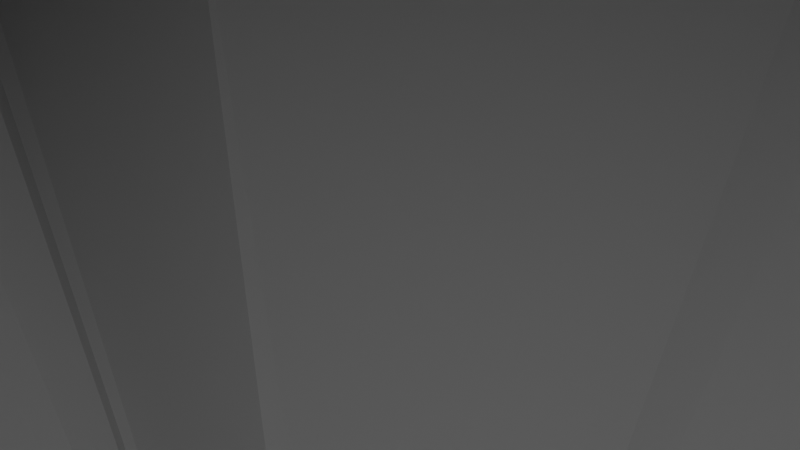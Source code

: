 # Source: TheDraconian_1.blend  (saved by Blender 2.90.8; exported with 4.5.12 LTS)
import bpy
from mathutils import Matrix  # noqa: F401  (used for matrix-valued properties, if any)

bpy.ops.wm.read_factory_settings(use_empty=True)
scene = bpy.context.scene
scene.name = 'Scene'

# ---- collections
col_collection = bpy.data.collections.new('Collection'); scene.collection.children.link(col_collection)

# ---- materials (node trees are filled in below, after node groups)
mat_material = bpy.data.materials.new('Material')
mat_material.alpha_threshold = 0.0
mat_material.use_transparent_shadow = False
mat_material.line_color = (0.0, 0.0, 0.0, 1.0)

# ---- material node trees
mat_material.use_nodes = True; mat_material.node_tree.nodes.clear()
_N = mat_material.node_tree.nodes; _L = mat_material.node_tree.links
n0 = _N.new('ShaderNodeOutputMaterial'); n0.name = 'Material Output'; n0.location = (300, 300)
n1 = _N.new('ShaderNodeBsdfPrincipled'); n1.name = 'Principled BSDF'; n1.location = (10, 300)
n1.distribution = 'GGX'
n1.subsurface_method = 'BURLEY'
n1.inputs[2].default_value = 0.4
n1.inputs[3].default_value = 1.45
n1.inputs[27].default_value = (0.0, 0.0, 0.0, 1.0)
n1.inputs[28].default_value = 1.0
_L.new(n1.outputs[0], n0.inputs[0])
n0.is_active_output = True

# ---- world
world_world = bpy.data.worlds.new('World'); scene.world = world_world
world_world.use_nodes = True; world_world.node_tree.nodes.clear()
_N = world_world.node_tree.nodes; _L = world_world.node_tree.links
n0 = _N.new('ShaderNodeOutputWorld'); n0.name = 'World Output'; n0.location = (300, 300)
n1 = _N.new('ShaderNodeBackground'); n1.name = 'Background'; n1.location = (10, 300)
n1.inputs[0].default_value = (0.05088, 0.05088, 0.05088, 1.0)
_L.new(n1.outputs[0], n0.inputs[0])
n0.is_active_output = True
world_world.color = (0.05088, 0.05088, 0.05088)
world_world.use_sun_shadow = False
world_world.sun_shadow_jitter_overblur = 0.0

# ---- cameras
cam_camera = bpy.data.cameras.new('Camera')
cam_camera.clip_end = 100.0
cam_camera.ortho_scale = 7.314

# ---- lights
light_light = bpy.data.lights.new('Light', 'POINT')
light_light.transmission_factor = 0.0
light_light.energy = 1000.0
light_light.shadow_soft_size = 0.1
light_light.shadow_maximum_resolution = 0.006
light_light.use_absolute_resolution = True

# ---- meshes
me_cube = bpy.data.meshes.new('Cube')
me_cube.from_pydata([(1.0, 17.37, 18.77), (1.0, 0.7646, -18.27), (1.0, -25.88, 13.08), (1.0, -1.235, -18.27), (4.963e-15, 17.37, 18.77), (-3.214e-15, 0.7646, -18.27), (3.7e-15, -25.88, 13.08), (-3.214e-15, -1.235, -18.27), (-2.613e-17, 48.39, -0.1177), (3.763e-17, -89.63, -2.048), (34.03, -85.88, 0.1695), (38.07, 22.45, -0.1177), (64.69, -24.1, -0.03199), (-3.214e-15, -0.2354, -18.27), (1.0, -0.1961, 18.97), (5.009e-15, -0.1961, 18.97), (1.0, -0.2354, -18.27), (1.351e-16, -37.1, 0.8011), (41.7, -39.12, 0.1187), (38.07, 22.45, 1.003), (-2.036e-16, -37.59, -1.076), (34.0, -85.89, 0.777), (2.639e-16, -89.71, 1.989), (2.794, -89.61, -2.048), (2.772, -89.61, 1.986), (3.421, -95.19, -2.048), (3.435, -95.16, 1.994), (4.724, -95.12, -2.022), (4.687, -95.11, 1.984), (5.326, -89.74, -2.022), (5.35, -89.74, 1.99), (8.525, -89.66, 1.999), (8.537, -89.66, -2.043), (8.743, -94.45, -2.043), (8.734, -94.44, 2.001), (9.071, -95.38, 1.997), (9.064, -95.38, -2.043), (9.199, -101.5, 1.996), (9.189, -101.5, -2.043), (9.43, -101.9, 1.993), (9.425, -101.9, -2.043), (9.513, -106.6, 1.991), (9.514, -106.6, -2.043), (9.929, -106.6, 2.002), (9.929, -106.6, -2.043), (9.923, -107.0, -2.043), (9.924, -107.0, 1.996), (11.29, -106.9, 2.033), (11.31, -106.9, -2.043), (11.44, -101.6, -2.043), (11.43, -101.7, 2.03), (11.61, -101.5, 2.025), (11.61, -101.5, -2.043), (11.78, -96.16, 2.019), (11.77, -96.16, -2.043), (11.89, -96.1, 2.018), (11.88, -96.1, -2.043), (11.98, -95.25, 2.017), (11.98, -95.25, -2.043), (12.23, -95.18, 2.016), (12.22, -95.17, -2.043), (12.99, -93.62, 2.015), (12.98, -93.64, -2.043), (12.88, -91.13, -2.043), (12.88, -91.13, 2.015), (13.22, -91.11, 2.014), (13.2, -91.12, -2.043), (13.12, -84.05, -2.043), (13.12, -84.05, 2.013), (8.782, -76.89, 2.002), (8.773, -76.89, -2.043), (8.305, -76.83, 1.999), (8.307, -76.83, -2.043), (8.299, -72.63, 1.995), (8.282, -72.62, -2.043), (8.598, -72.39, 1.995), (8.598, -72.39, -2.043), (12.07, -60.26, 1.987), (12.06, -60.3, -2.043), (13.44, -56.42, -2.043), (13.44, -56.42, 1.984), (18.86, -44.8, 0.8911), (18.85, -44.84, 0.1695), (31.06, -42.56, 0.1695), (31.08, -42.52, 0.8879), (32.52, -60.17, 0.8856), (32.52, -60.15, 0.1695), (32.87, -60.15, 0.8805), (32.87, -60.17, 0.1695), (33.08, -68.07, 0.8771), (33.05, -68.12, 0.1695), (33.54, -69.2, 0.8728), (33.53, -69.23, 0.1695), (58.76, -24.25, 2.622), (34.4, -85.87, 0.7123), (36.34, -59.56, 1.603), (36.41, -63.17, 1.302), (35.52, -63.19, 1.01), (35.13, -70.71, 0.8393), (35.13, -70.71, 0.2421), (35.54, -63.2, 0.4294), (36.37, -63.18, 0.6523), (36.3, -59.55, 0.793), (64.69, -24.1, 1.056), (58.76, -24.25, 1.045), (34.41, -85.86, 0.1999), (64.71, -24.67, -0.0331), (64.71, -24.67, 1.055), (68.58, -24.08, -0.03445), (68.57, -24.08, 1.055), (69.22, -16.22, -0.0355), (69.21, -16.22, 1.054), (66.89, -16.22, -0.03629), (66.88, -16.22, 1.053), (69.19, -24.03, 1.054), (69.2, -24.03, -0.03504), (68.58, -24.66, -0.03378), (68.58, -24.66, 1.055), (66.89, -16.61, -0.03713), (66.88, -16.61, 1.053), (62.57, -16.7, -0.03789), (62.56, -16.7, 1.052), (62.56, -17.6, -0.03858), (62.54, -17.6, 1.052), (61.63, -17.64, -0.03929), (61.62, -17.64, 1.052), (60.84, -16.64, -0.03993), (60.83, -16.64, 1.051), (60.88, -15.48, -0.04058), (60.87, -15.48, 1.051), (50.31, -15.49, -0.04134), (50.3, -15.49, 1.05), (50.33, -13.57, -0.04207), (50.32, -13.57, 1.05), (46.94, -12.26, -0.04294), (46.92, -12.26, 1.049), (46.96, 2.304, -0.04375), (46.94, 2.304, 1.049), (46.03, 3.678, -0.04441), (46.01, 3.678, 1.048), (46.05, 6.652, -0.04522), (46.03, 6.652, 1.048), (46.99, 7.527, -0.04597), (46.97, 7.527, 1.047), (47.03, 9.181, -0.04678), (47.01, 9.181, 1.047), (49.01, 11.18, -0.04762), (48.98, 11.18, 1.046), (49.72, 10.58, -0.04833), (49.7, 10.58, 1.046), (53.26, 14.08, -0.04912), (53.23, 14.08, 1.046), (52.86, 15.01, -0.04993), (52.83, 15.01, 1.045), (70.05, 15.15, -0.05094), (70.02, 15.15, 1.044), (70.0, 19.49, -0.0622), (69.96, 19.49, 1.038), (67.62, 21.06, -0.07251), (67.62, 21.06, 1.031), (67.59, 22.46, -0.08468), (67.59, 22.46, 1.024), (1.821e-16, 48.4, 0.9885), (12.47, 44.91, 2.081), (12.47, 44.91, -0.1177), (12.4, 48.2, 2.08), (12.4, 48.19, -0.1177), (16.82, 44.77, -0.1177), (16.82, 44.78, 0.9936), (2.966e-16, -87.74, 1.988), (11.98, -95.25, -2.043), (31.08, -38.6, 0.2925), (1.775, -37.19, 0.7721), (1.775, -87.74, 1.99), (9.679, -68.61, -2.043), (9.678, -68.61, 1.993), (1.775, -68.61, 1.99), (3.178e-16, -68.61, 1.988), (3.654, -37.28, 0.7413), (3.627, -68.6, 1.989), (3.627, -87.74, 1.987), (3.662, -76.89, 3.586), (3.627, -75.88, 2.522), (6.401e-16, -76.89, 3.524), (3.623, -70.46, 3.649), (3.627, -68.61, 1.991), (6.749e-16, -70.47, 3.603), (2.877, -77.58, 2.922), (3.648, -77.58, 2.921), (4.972e-16, -77.58, 2.885), (0.7384, -77.58, 2.886), (3.627, -77.58, 2.519), (3.645, -84.89, 2.903), (3.627, -84.92, 1.99), (2.681, -84.89, 2.903), (0.9564, -84.89, 2.899), (4.709e-16, -84.89, 2.9), (5.205, -68.6, 1.99), (3.627, -84.25, 1.99), (4.918, -83.37, 1.989), (3.627, -83.83, 2.518), (4.531, -83.27, 2.518), (4.782, -68.6, 1.99), (3.627, -69.48, 2.52), (5.186, -69.49, 1.99), (4.767, -69.49, 2.518), (3.627, -68.78, 1.992), (5.194, -68.75, 1.99), (4.773, -68.76, 1.99)], [], [(3, 20, 7), (10, 21, 91, 92), (94, 98, 97, 96, 95, 93, 18, 171, 84, 85, 87, 89, 91, 21), (8, 162, 165, 166), (14, 2, 18, 93), (13, 16, 3, 7), (14, 15, 6, 2), (5, 8, 166, 164, 167, 11, 1), (0, 4, 15, 14), (5, 1, 16, 13), (95, 102, 104), (17, 172, 178, 171, 18, 2, 6), (108, 109, 117, 116), (20, 3, 16, 1, 11, 160, 158, 156, 154, 152, 150, 148, 146, 144, 142, 140, 138, 136, 134, 132, 130, 128, 126, 124, 122, 120, 118, 112, 110, 115, 108, 116, 106, 12, 104, 102, 101, 100, 99, 105, 10, 92, 90, 88, 86, 83, 82, 79, 78, 174, 76, 74, 72, 70, 67, 66, 63, 62, 60, 170, 58, 56, 54, 52, 49, 48, 45, 44, 42, 40, 38, 36, 33, 32, 29, 27, 25, 23, 9), (23, 24, 22, 9), (25, 26, 24, 23), (27, 28, 26, 25), (29, 30, 28, 27), (32, 31, 30, 29), (33, 34, 31, 32), (36, 35, 34, 33), (38, 37, 35, 36), (40, 39, 37, 38), (42, 41, 39, 40), (44, 43, 41, 42), (45, 46, 43, 44), (48, 47, 46, 45), (49, 50, 47, 48), (52, 51, 50, 49), (54, 53, 51, 52), (56, 55, 53, 54), (58, 57, 55, 56), (60, 59, 57, 170), (62, 61, 59, 60), (63, 64, 61, 62), (66, 65, 64, 63), (67, 68, 65, 66), (70, 69, 68, 67), (72, 71, 69, 70), (74, 73, 71, 72), (76, 75, 73, 74), (78, 77, 175, 174), (79, 80, 77, 78), (82, 81, 80, 79), (83, 84, 81, 82), (86, 85, 84, 83), (88, 87, 85, 86), (90, 89, 87, 88), (92, 91, 89, 90), (19, 161, 160, 11), (93, 95, 104), (106, 107, 103, 12), (93, 103, 107, 117, 109, 114, 111, 113, 119, 121, 123, 125, 127, 129, 131, 133, 135, 137, 139, 141, 143, 145, 147, 149, 151, 153, 155, 157, 159, 161, 19, 0, 14), (102, 95, 96), (102, 96, 101), (101, 97, 100), (100, 98, 99), (99, 94, 105), (94, 99, 98), (98, 100, 97), (97, 101, 96), (104, 12, 103, 93), (105, 94, 21), (21, 10, 105), (110, 111, 114, 115), (112, 113, 111, 110), (115, 114, 109, 108), (116, 117, 107, 106), (118, 119, 113, 112), (120, 121, 119, 118), (122, 123, 121, 120), (124, 125, 123, 122), (126, 127, 125, 124), (128, 129, 127, 126), (130, 131, 129, 128), (132, 133, 131, 130), (134, 135, 133, 132), (136, 137, 135, 134), (138, 139, 137, 136), (140, 141, 139, 138), (142, 143, 141, 140), (144, 145, 143, 142), (146, 147, 145, 144), (148, 149, 147, 146), (150, 151, 149, 148), (152, 153, 151, 150), (154, 155, 153, 152), (156, 157, 155, 154), (158, 159, 157, 156), (160, 161, 159, 158), (19, 168, 163, 165, 162, 4, 0), (164, 163, 168, 167), (166, 165, 163, 164), (167, 168, 19, 11), (71, 30, 31, 69), (24, 169, 22), (28, 24, 26), (30, 24, 28), (47, 43, 46), (50, 43, 47), (50, 39, 41), (41, 43, 50), (51, 35, 50), (50, 35, 37), (37, 39, 50), (53, 35, 51), (55, 34, 35, 53), (57, 34, 55), (170, 57, 58), (61, 57, 59), (57, 31, 34), (64, 57, 61), (64, 31, 57), (30, 71, 180, 173, 169, 24), (69, 31, 68), (68, 31, 64, 65), (84, 171, 178, 179, 202, 197, 175, 77, 80, 81), (173, 195, 196, 169), (174, 175, 75, 76), (175, 197, 207, 204, 199, 198, 193, 180, 71, 73, 75), (177, 176, 172, 17), (180, 193, 192), (179, 178, 172, 176), (183, 181, 184, 186), (181, 182, 203, 206, 185, 184), (186, 184, 176, 177), (184, 185, 179, 176), (181, 187, 188), (183, 190, 187, 181), (187, 190, 195, 194), (189, 190, 183), (188, 187, 194, 192), (188, 191, 182, 181), (194, 195, 173), (196, 195, 190, 189), (192, 193, 198, 200, 191, 188), (192, 194, 173, 180), (198, 199, 201, 200), (200, 201, 205, 203, 182, 191), (202, 208, 207, 197), (204, 205, 201, 199), (203, 205, 208, 206), (207, 208, 205, 204), (206, 208, 202, 179, 185)])
_uv = me_cube.uv_layers.new(name='UVMap')
_uv.uv.foreach_set('vector', [0.375, 0.75, 0.4948, 1.0, 0.375, 1.0, 0.5, 0.75, 0.5033, 0.75, 0.5032, 0.798, 0.5, 0.8011, 0.5037, 0.75, 0.5036, 0.7357, 0.5035, 0.7165, 0.5033, 0.6836, 0.5032, 0.6499, 0.503, 0.625, 0.5074, 0.75, 0.507, 0.8137, 0.5031, 0.8055, 0.5031, 0.8044, 0.5031, 0.8018, 0.5032, 0.8001, 0.5032, 0.798, 0.5033, 0.75, 0.5, 0.25, 0.5052, 0.25, 0.5045, 0.2957, 0.5, 0.2957, 0.625, 0.625, 0.625, 0.75, 0.5074, 0.75, 0.503, 0.625, 0.125, 0.625, 0.375, 0.625, 0.375, 0.75, 0.125, 0.75, 0.625, 0.625, 0.875, 0.625, 0.875, 0.75, 0.625, 0.75, 0.375, 0.25, 0.5, 0.25, 0.5, 0.2957, 0.5, 0.3069, 0.5, 0.3366, 0.5, 0.5, 0.375, 0.5, 0.625, 0.5, 0.875, 0.5, 0.875, 0.625, 0.625, 0.625, 0.125, 0.5, 0.375, 0.5, 0.375, 0.625, 0.125, 0.625, 0.5032, 0.6499, 0.5, 0.6726, 0.5, 0.6413, 0.5059, 1.0, 0.506, 0.9894, 0.5061, 0.9781, 0.507, 0.8137, 0.5074, 0.75, 0.625, 0.75, 0.625, 1.0, 0.5, 0.6214, 0.5009, 0.6214, 0.5009, 0.6224, 0.5, 0.6224, 0.4948, 1.0, 0.375, 0.75, 0.375, 0.625, 0.375, 0.5, 0.5, 0.5, 0.5, 0.5481, 0.5, 0.5659, 0.5, 0.5809, 0.5, 0.5974, 0.5, 0.5988, 0.5, 0.6, 0.5, 0.6012, 0.5, 0.6022, 0.5, 0.6034, 0.5, 0.6046, 0.5, 0.6057, 0.5, 0.6069, 0.5, 0.6078, 0.5, 0.609, 0.5, 0.6103, 0.5, 0.6114, 0.5, 0.6125, 0.5, 0.6134, 0.5, 0.6144, 0.5, 0.6154, 0.5, 0.6164, 0.5, 0.6175, 0.5, 0.6187, 0.5, 0.6199, 0.5, 0.6205, 0.5, 0.6214, 0.5, 0.6224, 0.5, 0.6234, 0.5, 0.625, 0.5, 0.6413, 0.5, 0.6726, 0.5, 0.6901, 0.5, 0.7177, 0.5, 0.741, 0.5, 0.7462, 0.5, 0.75, 0.5, 0.8011, 0.5, 0.8031, 0.5, 0.8051, 0.5, 0.8073, 0.5, 0.8084, 0.5, 0.8102, 0.5, 0.8123, 0.5, 0.8137, 0.5, 0.8147, 0.5, 0.8151, 0.5, 0.8173, 0.5, 0.8193, 0.5, 0.8261, 0.5, 0.8265, 0.5, 0.827, 0.5, 0.8275, 0.5, 0.828, 0.5, 0.8284, 0.5, 0.8288, 0.5, 0.8288, 0.5, 0.8291, 0.5, 0.8297, 0.5, 0.8331, 0.5, 0.8347, 0.5, 0.8369, 0.5, 0.8392, 0.5, 0.8419, 0.5, 0.8454, 0.5, 0.8597, 0.5, 0.864, 0.5, 0.8684, 0.5, 0.8762, 0.5, 0.9016, 0.5, 0.9176, 0.5, 0.9322, 0.5, 0.9461, 0.5, 0.9731, 0.5, 1.0, 0.5, 0.9731, 0.5028, 0.9729, 0.5027, 1.0, 0.5, 1.0, 0.5, 0.9461, 0.5028, 0.9449, 0.5028, 0.9729, 0.5, 0.9731, 0.5, 0.9322, 0.5029, 0.9304, 0.5028, 0.9449, 0.5, 0.9461, 0.5, 0.9176, 0.5029, 0.9146, 0.5029, 0.9304, 0.5, 0.9322, 0.5, 0.9016, 0.5029, 0.8984, 0.5029, 0.9146, 0.5, 0.9176, 0.5, 0.8762, 0.503, 0.8727, 0.5029, 0.8984, 0.5, 0.9016, 0.5, 0.8684, 0.503, 0.865, 0.503, 0.8727, 0.5, 0.8762, 0.5, 0.864, 0.503, 0.8602, 0.503, 0.865, 0.5, 0.8684, 0.5, 0.8597, 0.503, 0.8559, 0.503, 0.8602, 0.5, 0.864, 0.5, 0.8454, 0.5031, 0.842, 0.503, 0.8559, 0.5, 0.8597, 0.5, 0.8419, 0.5031, 0.8387, 0.5031, 0.842, 0.5, 0.8454, 0.5, 0.8392, 0.5031, 0.836, 0.5031, 0.8387, 0.5, 0.8419, 0.5, 0.8369, 0.5031, 0.8336, 0.5031, 0.836, 0.5, 0.8392, 0.5, 0.8347, 0.5031, 0.8319, 0.5031, 0.8336, 0.5, 0.8369, 0.5, 0.8331, 0.5031, 0.8298, 0.5031, 0.8319, 0.5, 0.8347, 0.5, 0.8297, 0.5031, 0.8265, 0.5031, 0.8298, 0.5, 0.8331, 0.5, 0.8291, 0.5031, 0.826, 0.5031, 0.8265, 0.5, 0.8297, 0.5, 0.8288, 0.5031, 0.8256, 0.5031, 0.826, 0.5, 0.8291, 0.5, 0.8284, 0.5031, 0.8252, 0.5031, 0.8256, 0.5, 0.8288, 0.5, 0.828, 0.5031, 0.8248, 0.5031, 0.8252, 0.5, 0.8284, 0.5, 0.8275, 0.5031, 0.8244, 0.5031, 0.8248, 0.5, 0.828, 0.5, 0.827, 0.5031, 0.8239, 0.5031, 0.8244, 0.5, 0.8275, 0.5, 0.8265, 0.5031, 0.8235, 0.5031, 0.8239, 0.5, 0.827, 0.5, 0.8261, 0.5031, 0.823, 0.5031, 0.8235, 0.5, 0.8265, 0.5, 0.8193, 0.5031, 0.8162, 0.5031, 0.823, 0.5, 0.8261, 0.5, 0.8173, 0.5031, 0.8142, 0.5031, 0.8162, 0.5, 0.8193, 0.5, 0.8151, 0.5031, 0.812, 0.5031, 0.8142, 0.5, 0.8173, 0.5, 0.8137, 0.5031, 0.8106, 0.5031, 0.8116, 0.5, 0.8147, 0.5, 0.8123, 0.5031, 0.8092, 0.5031, 0.8106, 0.5, 0.8137, 0.5, 0.8102, 0.5031, 0.8071, 0.5031, 0.8092, 0.5, 0.8123, 0.5, 0.8084, 0.5031, 0.8055, 0.5031, 0.8071, 0.5, 0.8102, 0.5, 0.8073, 0.5031, 0.8044, 0.5031, 0.8055, 0.5, 0.8084, 0.5, 0.8051, 0.5031, 0.8018, 0.5031, 0.8044, 0.5, 0.8073, 0.5, 0.8031, 0.5032, 0.8001, 0.5031, 0.8018, 0.5, 0.8051, 0.5, 0.8011, 0.5032, 0.798, 0.5032, 0.8001, 0.5, 0.8031, 0.5015, 0.5, 0.5013, 0.5486, 0.5, 0.5481, 0.5, 0.5, 0.503, 0.625, 0.5032, 0.6499, 0.5, 0.6413, 0.5, 0.6234, 0.5009, 0.6234, 0.5009, 0.625, 0.5, 0.625, 0.503, 0.625, 0.5009, 0.625, 0.5009, 0.6234, 0.5009, 0.6224, 0.5009, 0.6214, 0.501, 0.6206, 0.501, 0.6199, 0.501, 0.6187, 0.501, 0.6175, 0.501, 0.6164, 0.501, 0.6154, 0.501, 0.6144, 0.501, 0.6134, 0.501, 0.6125, 0.501, 0.6114, 0.501, 0.6103, 0.501, 0.609, 0.501, 0.6079, 0.501, 0.6069, 0.501, 0.6057, 0.501, 0.6046, 0.501, 0.6035, 0.501, 0.6022, 0.501, 0.6012, 0.501, 0.6, 0.5011, 0.5989, 0.5011, 0.5974, 0.5011, 0.5811, 0.5012, 0.5662, 0.5013, 0.5486, 0.5015, 0.5, 0.625, 0.5, 0.625, 0.625, 0.5, 0.6726, 0.5032, 0.6499, 0.5033, 0.6836, 0.5, 0.6726, 0.5033, 0.6836, 0.5, 0.6901, 0.5, 0.6901, 0.5035, 0.7165, 0.5, 0.7177, 0.5, 0.7177, 0.5036, 0.7357, 0.5, 0.741, 0.5, 0.741, 0.5037, 0.75, 0.5, 0.7462, 0.5037, 0.75, 0.5, 0.741, 0.5036, 0.7357, 0.5036, 0.7357, 0.5, 0.7177, 0.5035, 0.7165, 0.5035, 0.7165, 0.5, 0.6901, 0.5033, 0.6836, 0.5, 0.6413, 0.5, 0.625, 0.5009, 0.625, 0.503, 0.625, 0.5, 0.7462, 0.5037, 0.75, 0.5033, 0.75, 0.5033, 0.75, 0.5, 0.75, 0.5, 0.7462, 0.5, 0.6199, 0.501, 0.6199, 0.501, 0.6206, 0.5, 0.6205, 0.5, 0.6187, 0.501, 0.6187, 0.501, 0.6199, 0.5, 0.6199, 0.5, 0.6205, 0.501, 0.6206, 0.5009, 0.6214, 0.5, 0.6214, 0.5, 0.6224, 0.5009, 0.6224, 0.5009, 0.6234, 0.5, 0.6234, 0.5, 0.6175, 0.501, 0.6175, 0.501, 0.6187, 0.5, 0.6187, 0.5, 0.6164, 0.501, 0.6164, 0.501, 0.6175, 0.5, 0.6175, 0.5, 0.6154, 0.501, 0.6154, 0.501, 0.6164, 0.5, 0.6164, 0.5, 0.6144, 0.501, 0.6144, 0.501, 0.6154, 0.5, 0.6154, 0.5, 0.6134, 0.501, 0.6134, 0.501, 0.6144, 0.5, 0.6144, 0.5, 0.6125, 0.501, 0.6125, 0.501, 0.6134, 0.5, 0.6134, 0.5, 0.6114, 0.501, 0.6114, 0.501, 0.6125, 0.5, 0.6125, 0.5, 0.6103, 0.501, 0.6103, 0.501, 0.6114, 0.5, 0.6114, 0.5, 0.609, 0.501, 0.609, 0.501, 0.6103, 0.5, 0.6103, 0.5, 0.6078, 0.501, 0.6079, 0.501, 0.609, 0.5, 0.609, 0.5, 0.6069, 0.501, 0.6069, 0.501, 0.6079, 0.5, 0.6078, 0.5, 0.6057, 0.501, 0.6057, 0.501, 0.6069, 0.5, 0.6069, 0.5, 0.6046, 0.501, 0.6046, 0.501, 0.6057, 0.5, 0.6057, 0.5, 0.6034, 0.501, 0.6035, 0.501, 0.6046, 0.5, 0.6046, 0.5, 0.6022, 0.501, 0.6022, 0.501, 0.6035, 0.5, 0.6034, 0.5, 0.6012, 0.501, 0.6012, 0.501, 0.6022, 0.5, 0.6022, 0.5, 0.6, 0.501, 0.6, 0.501, 0.6012, 0.5, 0.6012, 0.5, 0.5988, 0.5011, 0.5989, 0.501, 0.6, 0.5, 0.6, 0.5, 0.5974, 0.5011, 0.5974, 0.5011, 0.5989, 0.5, 0.5988, 0.5, 0.5809, 0.5011, 0.5811, 0.5011, 0.5974, 0.5, 0.5974, 0.5, 0.5659, 0.5012, 0.5662, 0.5011, 0.5811, 0.5, 0.5809, 0.5, 0.5481, 0.5013, 0.5486, 0.5012, 0.5662, 0.5, 0.5659, 0.5015, 0.5, 0.5039, 0.3366, 0.5043, 0.3069, 0.5045, 0.2957, 0.5052, 0.25, 0.625, 0.25, 0.625, 0.5, 0.5, 0.3069, 0.5043, 0.3069, 0.5039, 0.3366, 0.5, 0.3366, 0.5, 0.2957, 0.5045, 0.2957, 0.5043, 0.3069, 0.5, 0.3069, 0.5, 0.3366, 0.5039, 0.3366, 0.5015, 0.5, 0.5, 0.5, 0.5031, 0.8162, 0.5029, 0.9146, 0.5029, 0.8984, 0.5031, 0.823, 0.5028, 0.9729, 0.5035, 1.0, 0.5027, 1.0, 0.5029, 0.9304, 0.5028, 0.9729, 0.5028, 0.9449, 0.5029, 0.9146, 0.5028, 0.9729, 0.5029, 0.9304, 0.5031, 0.8336, 0.5031, 0.8387, 0.5031, 0.836, 0.5031, 0.8319, 0.5031, 0.8387, 0.5031, 0.8336, 0.5031, 0.8319, 0.503, 0.8559, 0.5031, 0.842, 0.5031, 0.842, 0.5031, 0.8387, 0.5031, 0.8319, 0.5031, 0.8298, 0.503, 0.865, 0.5031, 0.8319, 0.5031, 0.8319, 0.503, 0.865, 0.503, 0.8602, 0.503, 0.8602, 0.503, 0.8559, 0.5031, 0.8319, 0.5031, 0.8265, 0.503, 0.865, 0.5031, 0.8298, 0.5031, 0.826, 0.503, 0.8727, 0.503, 0.865, 0.5031, 0.8265, 0.5031, 0.8256, 0.503, 0.8727, 0.5031, 0.826, 0.5, 0.8288, 0.5031, 0.8256, 0.5, 0.8288, 0.5031, 0.8248, 0.5031, 0.8256, 0.5031, 0.8252, 0.5031, 0.8256, 0.5029, 0.8984, 0.503, 0.8727, 0.5031, 0.8244, 0.5031, 0.8256, 0.5031, 0.8248, 0.5031, 0.8244, 0.5029, 0.8984, 0.5031, 0.8256, 0.5029, 0.9146, 0.5031, 0.8162, 0.5033, 0.9197, 0.5034, 0.9607, 0.5035, 1.0, 0.5028, 0.9729, 0.5031, 0.823, 0.5029, 0.8984, 0.5031, 0.8235, 0.5031, 0.8235, 0.5029, 0.8984, 0.5031, 0.8244, 0.5031, 0.8239, 0.5031, 0.8055, 0.507, 0.8137, 0.5061, 0.9781, 0.5038, 0.9303, 0.5036, 0.9077, 0.5036, 0.8994, 0.5031, 0.8116, 0.5031, 0.8106, 0.5031, 0.8092, 0.5031, 0.8071, 0.5034, 0.9607, 0.5035, 0.9788, 0.5035, 1.0, 0.5035, 1.0, 0.5, 0.8147, 0.5031, 0.8116, 0.5031, 0.812, 0.5, 0.8151, 0.5031, 0.8116, 0.5036, 0.8994, 0.5036, 0.8991, 0.5036, 0.8989, 0.5033, 0.8914, 0.5034, 0.9203, 0.5034, 0.9203, 0.5033, 0.9197, 0.5031, 0.8162, 0.5031, 0.8142, 0.5031, 0.812, 0.504, 1.0, 0.504, 0.9667, 0.506, 0.9894, 0.5059, 1.0, 0.5033, 0.9197, 0.5034, 0.9203, 0.5034, 0.9402, 0.5038, 0.9303, 0.5061, 0.9781, 0.506, 0.9894, 0.504, 0.9667, 0.5036, 1.0, 0.5035, 0.9614, 0.5039, 0.9662, 0.504, 1.0, 0.5035, 0.9614, 0.5034, 0.921, 0.5037, 0.9287, 0.5037, 0.9291, 0.5037, 0.9296, 0.5039, 0.9662, 0.504, 1.0, 0.5039, 0.9662, 0.504, 0.9667, 0.504, 1.0, 0.5039, 0.9662, 0.5037, 0.9296, 0.5038, 0.9303, 0.504, 0.9667, 0.5035, 0.9614, 0.5035, 0.9611, 0.5034, 0.9441, 0.5036, 1.0, 0.5035, 0.9837, 0.5035, 0.9611, 0.5035, 0.9614, 0.5035, 0.9611, 0.5035, 0.9837, 0.5035, 0.9788, 0.5034, 0.9611, 0.5035, 1.0, 0.5035, 0.9837, 0.5036, 1.0, 0.5034, 0.9441, 0.5035, 0.9611, 0.5034, 0.9611, 0.5034, 0.9402, 0.5034, 0.9441, 0.5034, 0.9204, 0.5034, 0.921, 0.5035, 0.9614, 0.5034, 0.9611, 0.5035, 0.9788, 0.5034, 0.9607, 0.5035, 1.0, 0.5035, 0.9788, 0.5035, 0.9837, 0.5035, 1.0, 0.5034, 0.9402, 0.5034, 0.9203, 0.5034, 0.9203, 0.5034, 0.9203, 0.5034, 0.9204, 0.5034, 0.9441, 0.5034, 0.9402, 0.5034, 0.9611, 0.5034, 0.9607, 0.5033, 0.9197, 0.5034, 0.9203, 0.5033, 0.8914, 0.5033, 0.9002, 0.5034, 0.9203, 0.5034, 0.9203, 0.5033, 0.9002, 0.5036, 0.9072, 0.5037, 0.9287, 0.5034, 0.921, 0.5034, 0.9204, 0.5036, 0.9077, 0.5036, 0.9074, 0.5036, 0.8991, 0.5036, 0.8994, 0.5036, 0.8989, 0.5036, 0.9072, 0.5033, 0.9002, 0.5033, 0.8914, 0.5037, 0.9287, 0.5036, 0.9072, 0.5036, 0.9074, 0.5037, 0.9291, 0.5036, 0.8991, 0.5036, 0.9074, 0.5036, 0.9072, 0.5036, 0.8989, 0.5037, 0.9291, 0.5036, 0.9074, 0.5036, 0.9077, 0.5038, 0.9303, 0.5037, 0.9296])
me_cube.materials.append(mat_material)
me_cube.use_remesh_preserve_volume = False
me_cube.use_remesh_preserve_attributes = False
me_cube.use_mirror_vertex_groups = False
me_cube.update()

# ---- objects
ob_cube = bpy.data.objects.new('Cube', me_cube)
ob_light = bpy.data.objects.new('Light', light_light)
ob_camera = bpy.data.objects.new('Camera', cam_camera)
ob_empty = bpy.data.objects.new('Empty', None)
ob_empty_001 = bpy.data.objects.new('Empty.001', None)
ob_empty_002 = bpy.data.objects.new('Empty.002', None)

# ---- transforms, parenting, visibility, modifiers, constraints
ob_cube.location = (0.0, 0.0, 0.0)
ob_cube.lock_rotations_4d = False
ob_cube.empty_display_type = 'ARROWS'
ob_cube.lineart.crease_threshold = 0.0
_m = ob_cube.modifiers.new('Mirror', 'MIRROR')
ob_light.location = (4.076, 1.005, 5.904)
ob_light.rotation_euler = (0.6503, 0.05522, 1.866)
ob_light.lock_rotations_4d = False
ob_light.empty_display_type = 'ARROWS'
ob_light.color = (0.0, 0.0, 0.0, 0.0)
ob_light.lineart.crease_threshold = 0.0
ob_camera.location = (7.359, -6.926, 4.958)
ob_camera.rotation_euler = (1.109, 0.0, 0.8149)
ob_camera.lock_rotations_4d = False
ob_camera.empty_display_type = 'ARROWS'
ob_camera.color = (0.0, 0.0, 0.0, 0.0)
ob_camera.display_type = 'WIRE'
ob_camera.lineart.crease_threshold = 0.0
ob_empty.location = (138.7, 151.0, 119.6)
ob_empty.rotation_euler = (1.571, -0.0, -0.0)
ob_empty.scale = (100.0, 100.0, 100.0)
ob_empty.empty_display_type = 'IMAGE'
ob_empty.empty_display_size = 5.0
ob_empty.empty_image_depth = 'BACK'
ob_empty.show_empty_image_perspective = False
ob_empty.empty_image_side = 'FRONT'
ob_empty.lineart.crease_threshold = 0.0
ob_empty_001.location = (-211.4, 123.9, 46.87)
ob_empty_001.rotation_euler = (1.571, -0.0, 1.571)
ob_empty_001.scale = (100.0, 100.0, 100.0)
ob_empty_001.empty_display_type = 'IMAGE'
ob_empty_001.empty_display_size = 5.0
ob_empty_001.empty_image_depth = 'BACK'
ob_empty_001.show_empty_image_perspective = False
ob_empty_001.empty_image_side = 'FRONT'
ob_empty_001.lineart.crease_threshold = 0.0
ob_empty_002.location = (70.8, 123.8, 0.0)
ob_empty_002.rotation_euler = (0.0, 0.0, 1.571)
ob_empty_002.scale = (100.0, 100.0, 1.0)
ob_empty_002.empty_display_type = 'IMAGE'
ob_empty_002.empty_display_size = 5.0
ob_empty_002.empty_image_depth = 'BACK'
ob_empty_002.show_empty_image_perspective = False
ob_empty_002.empty_image_side = 'FRONT'
ob_empty_002.lineart.crease_threshold = 0.0

# ---- collection membership
col_collection.objects.link(ob_cube)
col_collection.objects.link(ob_light)
col_collection.objects.link(ob_camera)
col_collection.objects.link(ob_empty)
col_collection.objects.link(ob_empty_001)
col_collection.objects.link(ob_empty_002)

# ---- scene / render settings (as saved in the file)
scene.camera = ob_camera
scene.frame_start = 1; scene.frame_end = 250; scene.frame_set(1)
scene.render.engine = 'BLENDER_EEVEE_NEXT'
scene.cycles.use_denoising = False
scene.cycles.samples = 128
scene.cycles.sampling_pattern = 'TABULATED_SOBOL'
scene.cycles.use_adaptive_sampling = False
scene.cycles.use_light_tree = False
scene.view_settings.view_transform = 'Filmic'
bpy.context.view_layer.update()
